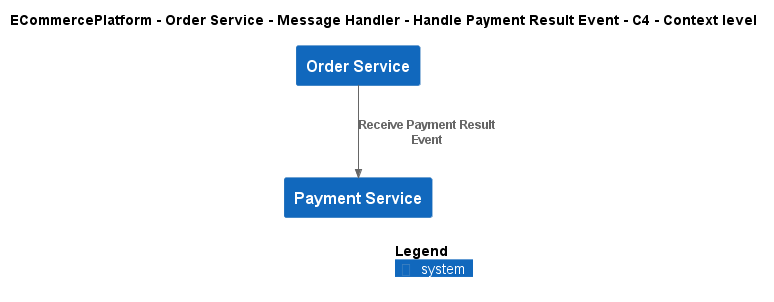

The diagram above was rendered by PlantUML. Its source (embedded in the PNG):
@startuml
!include ..\..\..\..\..\..\..\.c4s\C4_Context.puml

AddElementTag("c4interflow:lifecycle:new", $bgColor=green, $fontColor=#ffffff, $borderColor=green, $shadowing="False")
AddElementTag("c4interflow:lifecycle:changed", $bgColor=orange, $fontColor=#ffffff, $borderColor=orange, $shadowing="False")
AddElementTag("c4interflow:lifecycle:removed", $bgColor=red, $fontColor=#ffffff, $borderColor=red, $shadowing="False")

AddRelTag("c4interflow:lifecycle:new", $textColor=green, $lineColor=green)
AddRelTag("c4interflow:lifecycle:changed", $textColor=orange, $lineColor=orange)
AddRelTag("c4interflow:lifecycle:removed", $textColor=red, $lineColor=red)

SHOW_PERSON_PORTRAIT()
LAYOUT_TOP_DOWN()

skinparam linetype polyline

title ECommercePlatform - Order Service - Message Handler - Handle Payment Result Event - C4 - Context level

System(ECommercePlatform.SoftwareSystems.OrderService, "Order Service", "")
System(ECommercePlatform.SoftwareSystems.PaymentService, "Payment Service", "")

Rel(ECommercePlatform.SoftwareSystems.OrderService, ECommercePlatform.SoftwareSystems.PaymentService, "Receive Payment Result Event")


SHOW_LEGEND()
@enduml